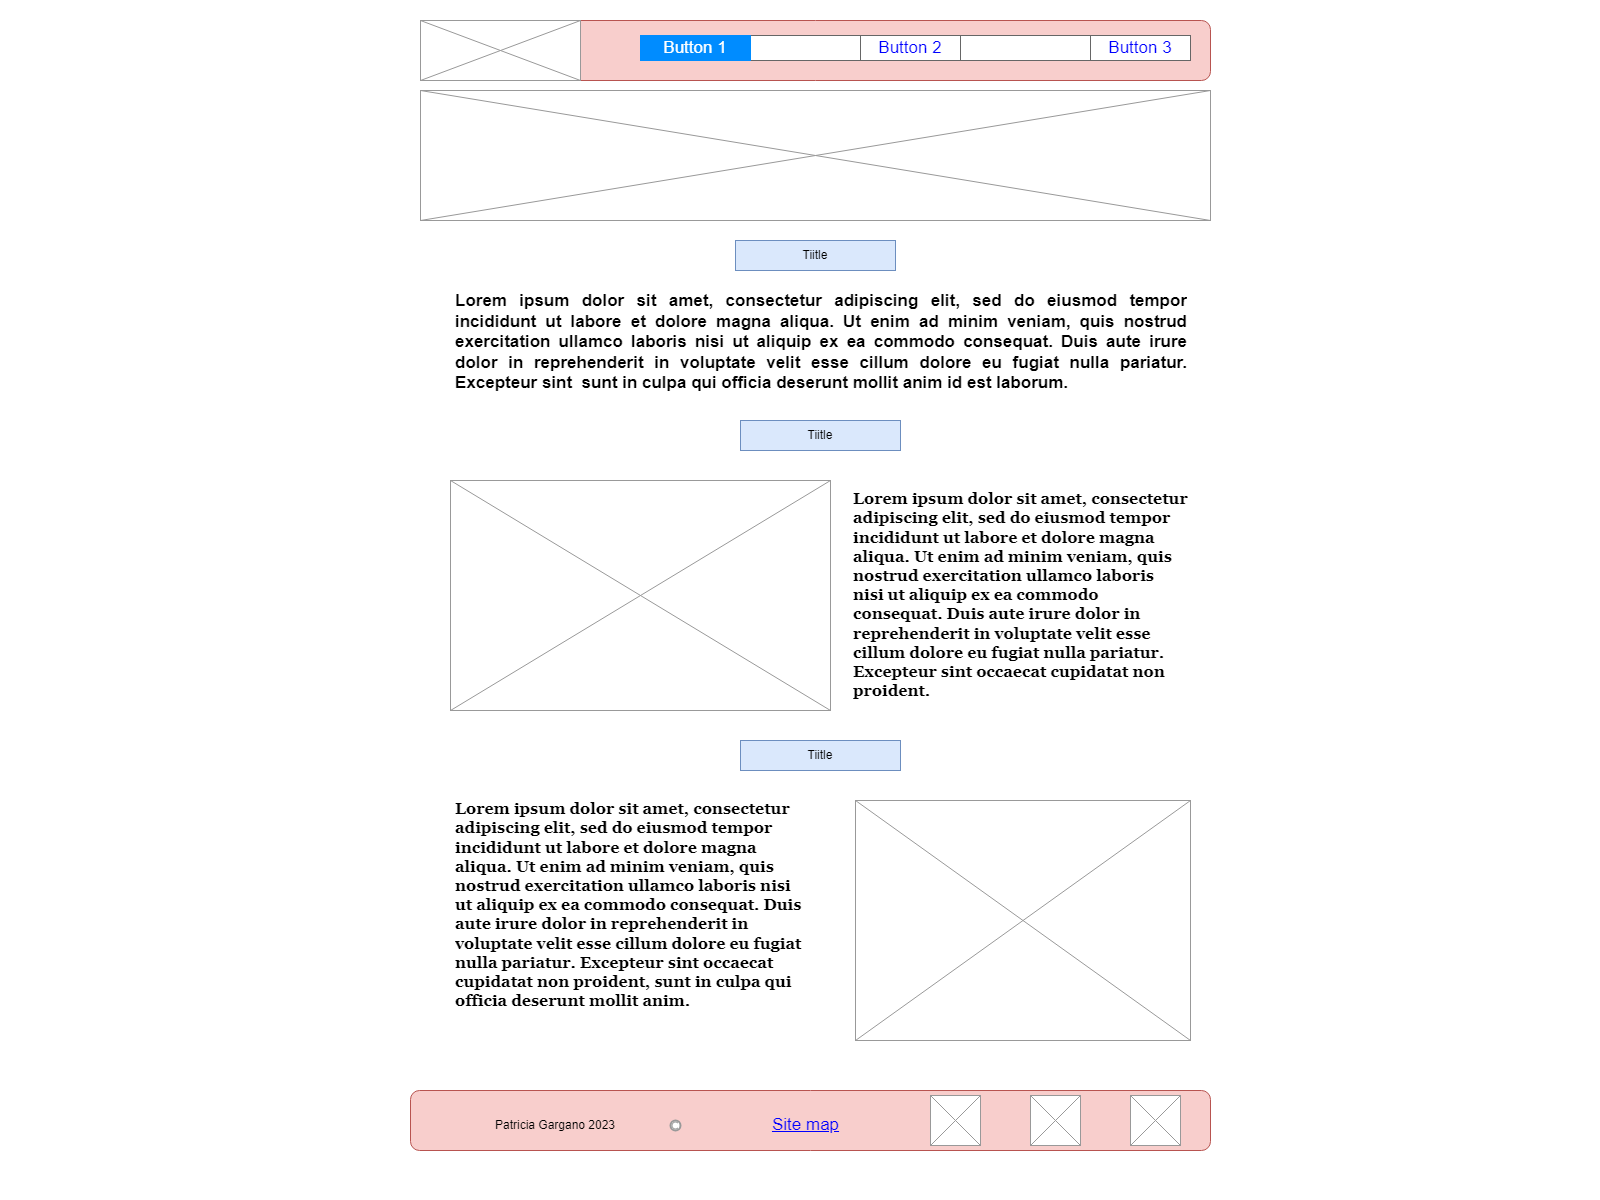

The diagram above was exported from draw.io. Its source (the exported page's mxGraphModel, read from the mxfile embedded in the PNG):
<mxGraphModel dx="1280" dy="460" grid="1" gridSize="10" guides="1" tooltips="1" connect="1" arrows="1" fold="1" page="0" pageScale="1" pageWidth="827" pageHeight="1169" math="0" shadow="0">
  <root>
    <mxCell id="0" />
    <mxCell id="1" parent="0" />
    <mxCell id="-gUw1Rj2WfBpZgPW_4-_-19" value="" style="rounded=1;whiteSpace=wrap;html=1;fillColor=#f8cecc;strokeColor=#b85450;" parent="1" vertex="1">
      <mxGeometry x="20" y="20" width="790" height="60" as="geometry" />
    </mxCell>
    <mxCell id="-gUw1Rj2WfBpZgPW_4-_-1" value="" style="strokeWidth=1;shadow=0;dashed=0;align=center;html=1;shape=mxgraph.mockup.text.rrect;rSize=0;strokeColor=#666666;" parent="1" vertex="1">
      <mxGeometry x="280" y="35" width="510" height="25" as="geometry" />
    </mxCell>
    <mxCell id="-gUw1Rj2WfBpZgPW_4-_-2" value="Button 2" style="strokeColor=inherit;fillColor=inherit;gradientColor=inherit;strokeWidth=1;shadow=0;dashed=0;align=center;html=1;shape=mxgraph.mockup.text.rrect;rSize=0;fontSize=17;fontColor=#0000ff;whiteSpace=wrap;" parent="-gUw1Rj2WfBpZgPW_4-_-1" vertex="1">
      <mxGeometry x="180" width="100" height="25" as="geometry" />
    </mxCell>
    <mxCell id="-gUw1Rj2WfBpZgPW_4-_-3" value="Button 3" style="strokeColor=inherit;fillColor=inherit;gradientColor=inherit;strokeWidth=1;shadow=0;dashed=0;align=center;html=1;shape=mxgraph.mockup.text.rrect;rSize=0;fontSize=17;fontColor=#0000ff;whiteSpace=wrap;" parent="-gUw1Rj2WfBpZgPW_4-_-1" vertex="1">
      <mxGeometry x="410" width="100" height="25" as="geometry" />
    </mxCell>
    <mxCell id="-gUw1Rj2WfBpZgPW_4-_-5" value="Button 1" style="strokeWidth=1;shadow=0;dashed=0;align=center;html=1;shape=mxgraph.mockup.text.rrect;rSize=0;fontSize=17;fontColor=#ffffff;fillColor=#008cff;strokeColor=#008cff;whiteSpace=wrap;" parent="-gUw1Rj2WfBpZgPW_4-_-1" vertex="1">
      <mxGeometry x="-40" width="110" height="25" as="geometry" />
    </mxCell>
    <mxCell id="-gUw1Rj2WfBpZgPW_4-_-7" value="" style="verticalLabelPosition=bottom;shadow=0;dashed=0;align=center;html=1;verticalAlign=top;strokeWidth=1;shape=mxgraph.mockup.graphics.simpleIcon;strokeColor=#999999;" parent="1" vertex="1">
      <mxGeometry x="20" y="20" width="160" height="60" as="geometry" />
    </mxCell>
    <mxCell id="-gUw1Rj2WfBpZgPW_4-_-8" value="Link" style="shape=rectangle;strokeColor=none;fillColor=none;linkText=;fontSize=17;fontColor=#0000ff;fontStyle=4;html=1;align=center;" parent="1" vertex="1">
      <mxGeometry x="650" y="1100" width="150" height="30" as="geometry" />
    </mxCell>
    <mxCell id="-gUw1Rj2WfBpZgPW_4-_-9" value="Link" style="shape=rectangle;strokeColor=none;fillColor=none;linkText=;fontSize=17;fontColor=#0000ff;fontStyle=4;html=1;align=center;" parent="1" vertex="1">
      <mxGeometry x="420" y="1100" width="150" height="30" as="geometry" />
    </mxCell>
    <mxCell id="-gUw1Rj2WfBpZgPW_4-_-11" value="" style="rounded=1;whiteSpace=wrap;html=1;fillColor=#f8cecc;strokeColor=#b85450;" parent="1" vertex="1">
      <mxGeometry x="10" y="1090" width="800" height="60" as="geometry" />
    </mxCell>
    <mxCell id="-gUw1Rj2WfBpZgPW_4-_-10" value="" style="strokeColor=#999999;verticalLabelPosition=bottom;shadow=0;dashed=0;verticalAlign=top;strokeWidth=2;html=1;shape=mxgraph.mockup.misc.copyrightIcon;" parent="1" vertex="1">
      <mxGeometry x="270" y="1120" width="10" height="10" as="geometry" />
    </mxCell>
    <mxCell id="-gUw1Rj2WfBpZgPW_4-_-14" value="Site map" style="shape=rectangle;strokeColor=none;fillColor=none;linkText=;fontSize=17;fontColor=#0000ff;fontStyle=4;html=1;align=center;" parent="1" vertex="1">
      <mxGeometry x="330" y="1110" width="150" height="30" as="geometry" />
    </mxCell>
    <mxCell id="-gUw1Rj2WfBpZgPW_4-_-17" value="Patricia Gargano 2023" style="text;html=1;strokeColor=none;fillColor=none;align=center;verticalAlign=middle;whiteSpace=wrap;rounded=0;" parent="1" vertex="1">
      <mxGeometry x="-10" y="1110" width="330" height="30" as="geometry" />
    </mxCell>
    <mxCell id="-gUw1Rj2WfBpZgPW_4-_-20" value="Tiitle" style="text;html=1;strokeColor=#6c8ebf;fillColor=#dae8fc;align=center;verticalAlign=middle;whiteSpace=wrap;rounded=0;" parent="1" vertex="1">
      <mxGeometry x="335" y="240" width="160" height="30" as="geometry" />
    </mxCell>
    <mxCell id="-gUw1Rj2WfBpZgPW_4-_-22" value="&lt;h1 style=&quot;text-align: justify; font-size: 17px;&quot;&gt;&lt;font style=&quot;font-size: 17px;&quot;&gt;Lorem ipsum dolor sit amet, consectetur adipiscing elit, sed do eiusmod tempor incididunt ut labore et dolore magna aliqua. Ut enim ad minim veniam, quis nostrud exercitation ullamco laboris nisi ut aliquip ex ea commodo consequat. Duis aute irure dolor in reprehenderit in voluptate velit esse cillum dolore eu fugiat nulla pariatur. Excepteur sint&amp;nbsp; sunt in culpa qui officia deserunt mollit anim id est laborum.&lt;/font&gt;&lt;br style=&quot;font-size: 17px;&quot;&gt;&lt;/h1&gt;" style="text;html=1;strokeColor=none;fillColor=none;spacing=5;spacingTop=-20;whiteSpace=wrap;overflow=hidden;rounded=0;fontSize=17;" parent="1" vertex="1">
      <mxGeometry x="50" y="290" width="740" height="110" as="geometry" />
    </mxCell>
    <mxCell id="-gUw1Rj2WfBpZgPW_4-_-23" value="Tiitle" style="text;html=1;strokeColor=#6c8ebf;fillColor=#dae8fc;align=center;verticalAlign=middle;whiteSpace=wrap;rounded=0;" parent="1" vertex="1">
      <mxGeometry x="340" y="420" width="160" height="30" as="geometry" />
    </mxCell>
    <mxCell id="-gUw1Rj2WfBpZgPW_4-_-24" value="" style="verticalLabelPosition=bottom;shadow=0;dashed=0;align=center;html=1;verticalAlign=top;strokeWidth=1;shape=mxgraph.mockup.graphics.simpleIcon;strokeColor=#999999;" parent="1" vertex="1">
      <mxGeometry x="50" y="480" width="380" height="230" as="geometry" />
    </mxCell>
    <mxCell id="-gUw1Rj2WfBpZgPW_4-_-25" value="&lt;br&gt;&lt;span style=&quot;font-family: &amp;quot;Mercury SSm A&amp;quot;, &amp;quot;Mercury SSm B&amp;quot;, Georgia, Times, &amp;quot;Times New Roman&amp;quot;, &amp;quot;Microsoft YaHei New&amp;quot;, &amp;quot;Microsoft Yahei&amp;quot;, 微软雅黑, 宋体, SimSun, STXihei, 华文细黑, serif; font-size: 16px; font-style: normal; font-variant-ligatures: normal; font-variant-caps: normal; letter-spacing: normal; orphans: 2; text-indent: 0px; text-transform: none; widows: 2; word-spacing: 0px; -webkit-text-stroke-width: 0px; text-decoration-thickness: initial; text-decoration-style: initial; text-decoration-color: initial; float: none; display: inline !important;&quot;&gt;Lorem ipsum dolor sit amet, consectetur adipiscing elit, sed do eiusmod tempor incididunt ut labore et dolore magna aliqua. Ut enim ad minim veniam, quis nostrud exercitation ullamco laboris nisi ut aliquip ex ea commodo consequat. Duis aute irure dolor in reprehenderit in voluptate velit esse cillum dolore eu fugiat nulla pariatur. Excepteur sint occaecat cupidatat non proident.&lt;/span&gt;&lt;br&gt;" style="text;html=1;strokeColor=none;fillColor=none;spacing=5;spacingTop=-20;whiteSpace=wrap;overflow=hidden;rounded=0;fontSize=16;align=left;labelBackgroundColor=none;fontStyle=1;fontColor=#000000;" parent="1" vertex="1">
      <mxGeometry x="447.5" y="480" width="342.5" height="240" as="geometry" />
    </mxCell>
    <mxCell id="-gUw1Rj2WfBpZgPW_4-_-26" value="" style="verticalLabelPosition=bottom;shadow=0;dashed=0;align=center;html=1;verticalAlign=top;strokeWidth=1;shape=mxgraph.mockup.graphics.simpleIcon;strokeColor=#999999;" parent="1" vertex="1">
      <mxGeometry x="455" y="800" width="335" height="240" as="geometry" />
    </mxCell>
    <mxCell id="-gUw1Rj2WfBpZgPW_4-_-27" value="&lt;br style=&quot;font-size: 16px;&quot;&gt;&lt;span style=&quot;font-family: &amp;quot;Mercury SSm A&amp;quot;, &amp;quot;Mercury SSm B&amp;quot;, Georgia, Times, &amp;quot;Times New Roman&amp;quot;, &amp;quot;Microsoft YaHei New&amp;quot;, &amp;quot;Microsoft Yahei&amp;quot;, 微软雅黑, 宋体, SimSun, STXihei, 华文细黑, serif; font-size: 16px; font-style: normal; font-variant-ligatures: normal; font-variant-caps: normal; letter-spacing: normal; orphans: 2; text-indent: 0px; text-transform: none; widows: 2; word-spacing: 0px; -webkit-text-stroke-width: 0px; text-decoration-thickness: initial; text-decoration-style: initial; text-decoration-color: initial; float: none; display: inline !important;&quot;&gt;Lorem ipsum dolor sit amet, consectetur adipiscing elit, sed do eiusmod tempor incididunt ut labore et dolore magna aliqua. Ut enim ad minim veniam, quis nostrud exercitation ullamco laboris nisi ut aliquip ex ea commodo consequat. Duis aute irure dolor in reprehenderit in voluptate velit esse cillum dolore eu fugiat nulla pariatur. Excepteur sint occaecat cupidatat non proident, sunt in culpa qui officia deserunt mollit anim.&lt;/span&gt;&lt;br style=&quot;font-size: 16px;&quot;&gt;" style="text;html=1;strokeColor=none;fillColor=none;spacing=5;spacingTop=-20;whiteSpace=wrap;overflow=hidden;rounded=0;fontSize=16;align=left;labelBackgroundColor=none;fontColor=#000000;fontStyle=1" parent="1" vertex="1">
      <mxGeometry x="50" y="790" width="360" height="250" as="geometry" />
    </mxCell>
    <mxCell id="-gUw1Rj2WfBpZgPW_4-_-28" value="Tiitle" style="text;html=1;strokeColor=#6c8ebf;fillColor=#dae8fc;align=center;verticalAlign=middle;whiteSpace=wrap;rounded=0;" parent="1" vertex="1">
      <mxGeometry x="340" y="740" width="160" height="30" as="geometry" />
    </mxCell>
    <mxCell id="QX5ddWsteTQpjyZFC8th-1" value="" style="verticalLabelPosition=bottom;shadow=0;dashed=0;align=center;html=1;verticalAlign=top;strokeWidth=1;shape=mxgraph.mockup.graphics.simpleIcon;strokeColor=#999999;" parent="1" vertex="1">
      <mxGeometry x="530" y="1095" width="50" height="50" as="geometry" />
    </mxCell>
    <mxCell id="QX5ddWsteTQpjyZFC8th-2" value="" style="verticalLabelPosition=bottom;shadow=0;dashed=0;align=center;html=1;verticalAlign=top;strokeWidth=1;shape=mxgraph.mockup.graphics.simpleIcon;strokeColor=#999999;" parent="1" vertex="1">
      <mxGeometry x="630" y="1095" width="50" height="50" as="geometry" />
    </mxCell>
    <mxCell id="QX5ddWsteTQpjyZFC8th-3" value="" style="verticalLabelPosition=bottom;shadow=0;dashed=0;align=center;html=1;verticalAlign=top;strokeWidth=1;shape=mxgraph.mockup.graphics.simpleIcon;strokeColor=#999999;" parent="1" vertex="1">
      <mxGeometry x="730" y="1095" width="50" height="50" as="geometry" />
    </mxCell>
    <mxCell id="QX5ddWsteTQpjyZFC8th-4" value="" style="verticalLabelPosition=bottom;shadow=0;dashed=0;align=center;html=1;verticalAlign=top;strokeWidth=1;shape=mxgraph.mockup.graphics.simpleIcon;strokeColor=#999999;" parent="1" vertex="1">
      <mxGeometry x="20" y="90" width="790" height="130" as="geometry" />
    </mxCell>
  </root>
</mxGraphModel>